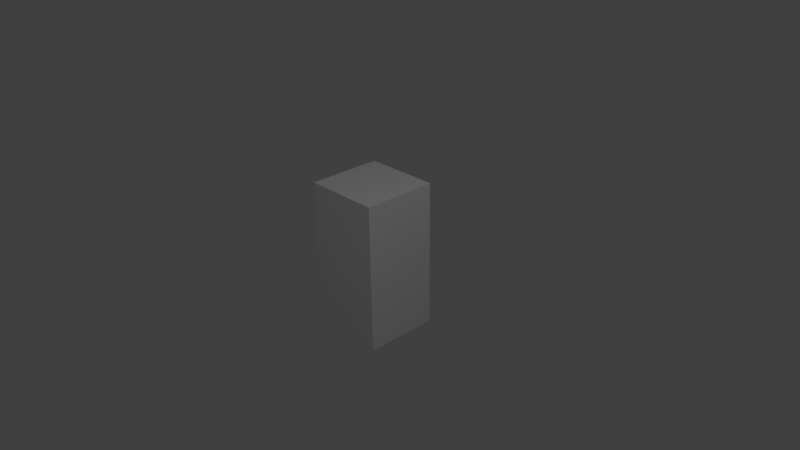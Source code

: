 # Source: kaiutin.blend  (saved by Blender 2.71.0; exported with 4.5.12 LTS)
import bpy
from mathutils import Matrix  # noqa: F401  (used for matrix-valued properties, if any)

bpy.ops.wm.read_factory_settings(use_empty=True)
scene = bpy.context.scene
scene.name = 'Scene'

# ---- collections
col_collection_1 = bpy.data.collections.new('Collection 1'); scene.collection.children.link(col_collection_1)

# ---- materials (node trees are filled in below, after node groups)
mat_kaiutin = bpy.data.materials.new('Kaiutin')
mat_kaiutin.alpha_threshold = 0.0
mat_kaiutin.use_transparent_shadow = False
mat_kaiutin.roughness = 0.5
mat_kaiutin.line_color = (0.0, 0.0, 0.0, 1.0)

# ---- material node trees

# ---- world
world_world = bpy.data.worlds.new('World'); scene.world = world_world
world_world.color = (0.05088, 0.05088, 0.05088)
world_world.use_sun_shadow = False
world_world.sun_shadow_jitter_overblur = 0.0
world_world.cycles.sampling_method = 'MANUAL'
world_world.cycles.sample_map_resolution = 256

# ---- cameras
cam_camera = bpy.data.cameras.new('Camera')
cam_camera.clip_end = 100.0
cam_camera.lens = 35.0
cam_camera.sensor_width = 32.0
cam_camera.sensor_height = 18.0
cam_camera.ortho_scale = 7.314
cam_camera.dof.focus_distance = 0.0
cam_camera.dof.aperture_fstop = 128.0

# ---- lights
light_lamp_002 = bpy.data.lights.new('Lamp.002', 'POINT')
light_lamp_002.transmission_factor = 0.0
light_lamp_002.cutoff_distance = 30.0
light_lamp_002.energy = 100.0
light_lamp_002.shadow_buffer_clip_start = 1.001
light_lamp_002.shadow_soft_size = 0.1
light_lamp_002.shadow_maximum_resolution = 0.006
light_lamp_002.use_absolute_resolution = True
light_lamp_002.cycles.use_multiple_importance_sampling = False
light_lamp_001 = bpy.data.lights.new('Lamp.001', 'POINT')
light_lamp_001.transmission_factor = 0.0
light_lamp_001.cutoff_distance = 30.0
light_lamp_001.energy = 100.0
light_lamp_001.shadow_buffer_clip_start = 1.001
light_lamp_001.shadow_soft_size = 0.1
light_lamp_001.shadow_maximum_resolution = 0.006
light_lamp_001.use_absolute_resolution = True
light_lamp_001.cycles.use_multiple_importance_sampling = False
light_lamp = bpy.data.lights.new('Lamp', 'POINT')
light_lamp.transmission_factor = 0.0
light_lamp.cutoff_distance = 30.0
light_lamp.energy = 100.0
light_lamp.shadow_buffer_clip_start = 1.001
light_lamp.shadow_soft_size = 0.1
light_lamp.shadow_maximum_resolution = 0.006
light_lamp.use_absolute_resolution = True
light_lamp.cycles.use_multiple_importance_sampling = False

# ---- meshes
me_cube = bpy.data.meshes.new('Cube')
me_cube.from_pydata([(1.0, -1.99, -0.5025), (1.0, -1.99, 0.5025), (-1.0, -1.99, 0.5025), (-1.0, -1.99, -0.5025), (1.0, 1.99, -0.5025), (1.0, 1.99, 0.5025), (-1.0, 1.99, 0.5025), (-1.0, 1.99, -0.5025)], [], [(0, 1, 2, 3), (4, 7, 6, 5), (0, 4, 5, 1), (1, 5, 6, 2), (2, 6, 7, 3), (4, 0, 3, 7)])
_uv = me_cube.uv_layers.new(name='UVMap')
_uv.uv.foreach_set('vector', [0.3522, 0.9245, 0.1829, 0.9245, 0.1829, 0.7552, 0.3522, 0.7552, 0.1817, 0.6818, 0.3496, 0.6818, 0.3496, 0.9275, 0.1817, 0.9275, 0.6208, 0.06031, 0.6208, 0.9299, 0.1761, 0.9299, 0.1761, 0.06031, 0.6282, 0.06549, 0.6322, 0.9207, 0.7557, 0.9005, 0.7566, 0.14, 0.1792, 0.523, 0.3208, 0.523, 0.3208, 0.9302, 0.1792, 0.9302, 0.6308, 0.9197, 0.6254, 0.06702, 0.7568, 0.1419, 0.7562, 0.9006])
me_cube.materials.append(mat_kaiutin)
me_cube.use_remesh_preserve_volume = False
me_cube.use_remesh_preserve_attributes = False
me_cube.use_mirror_vertex_groups = False
me_cube.update()

# ---- objects
ob_lamp_002 = bpy.data.objects.new('Lamp.002', light_lamp_002)
ob_lamp_001 = bpy.data.objects.new('Lamp.001', light_lamp_001)
ob_cube = bpy.data.objects.new('Cube', me_cube)
ob_lamp = bpy.data.objects.new('Lamp', light_lamp)
ob_camera = bpy.data.objects.new('Camera', cam_camera)

# ---- transforms, parenting, visibility, modifiers, constraints
ob_lamp_002.location = (-4.76, 6.068, -4.094)
ob_lamp_002.rotation_euler = (0.6503, 0.05522, 1.866)
ob_lamp_002.lock_rotations_4d = False
ob_lamp_002.empty_display_type = 'ARROWS'
ob_lamp_002.color = (0.0, 0.0, 0.0, 0.0)
ob_lamp_002.lineart.crease_threshold = 0.0
ob_lamp_001.location = (3.923, -3.357, 5.739)
ob_lamp_001.rotation_euler = (0.6503, 0.05522, 1.866)
ob_lamp_001.lock_rotations_4d = False
ob_lamp_001.empty_display_type = 'ARROWS'
ob_lamp_001.color = (0.0, 0.0, 0.0, 0.0)
ob_lamp_001.lineart.crease_threshold = 0.0
ob_cube.location = (0.0, 0.0, 0.0)
ob_cube.rotation_euler = (1.571, 0.0, 0.0)
ob_cube.scale = (0.5138, 0.5025, 1.0)
ob_cube.lock_rotations_4d = False
ob_cube.empty_display_type = 'ARROWS'
ob_cube.lineart.crease_threshold = 0.0
ob_lamp.location = (4.076, 1.005, 5.904)
ob_lamp.rotation_euler = (0.6503, 0.05522, 1.866)
ob_lamp.lock_rotations_4d = False
ob_lamp.empty_display_type = 'ARROWS'
ob_lamp.color = (0.0, 0.0, 0.0, 0.0)
ob_lamp.lineart.crease_threshold = 0.0
ob_camera.location = (7.481, -6.508, 5.344)
ob_camera.rotation_euler = (1.109, 0.01082, 0.8149)
ob_camera.lock_rotations_4d = False
ob_camera.empty_display_type = 'ARROWS'
ob_camera.color = (0.0, 0.0, 0.0, 0.0)
ob_camera.display_type = 'WIRE'
ob_camera.lineart.crease_threshold = 0.0

# ---- collection membership
col_collection_1.objects.link(ob_lamp_002)
col_collection_1.objects.link(ob_lamp_001)
col_collection_1.objects.link(ob_cube)
col_collection_1.objects.link(ob_lamp)
col_collection_1.objects.link(ob_camera)

# ---- scene / render settings (as saved in the file)
scene.camera = ob_camera
scene.frame_start = 1; scene.frame_end = 250; scene.frame_set(1)
scene.render.engine = 'BLENDER_EEVEE_NEXT'
scene.render.resolution_percentage = 50
scene.render.dither_intensity = 0.0
scene.cycles.use_denoising = False
scene.cycles.samples = 10
scene.cycles.sampling_pattern = 'TABULATED_SOBOL'
scene.cycles.light_sampling_threshold = 0.0
scene.cycles.use_adaptive_sampling = False
scene.cycles.use_light_tree = False
scene.cycles.blur_glossy = 0.0
scene.cycles.volume_bounces = 1
scene.cycles.pixel_filter_type = 'GAUSSIAN'
scene.cycles.sample_clamp_indirect = 0.0
scene.view_settings.view_transform = 'Standard'
bpy.context.view_layer.update()
